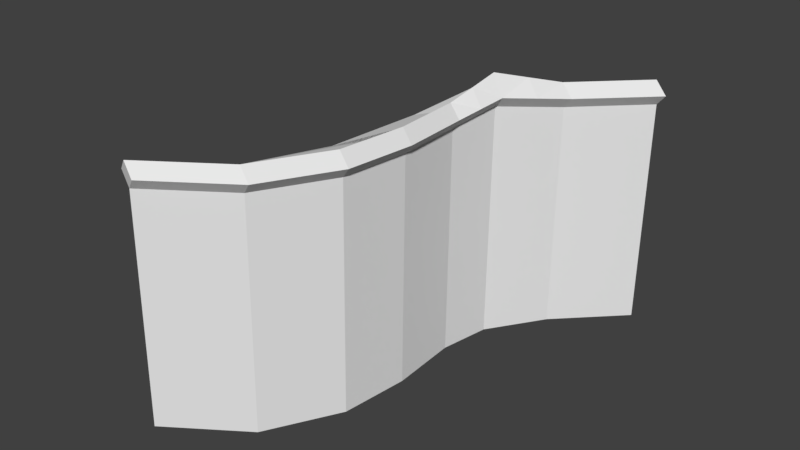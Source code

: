 # Source: path.blend  (saved by Blender 2.77.0; exported with 4.5.12 LTS)
import bpy
from mathutils import Matrix  # noqa: F401  (used for matrix-valued properties, if any)

bpy.ops.wm.read_factory_settings(use_empty=True)
scene = bpy.context.scene
scene.name = 'Scene'

# ---- collections
col_collection_1 = bpy.data.collections.new('Collection 1'); scene.collection.children.link(col_collection_1)

# ---- materials (node trees are filled in below, after node groups)
mat_material = bpy.data.materials.new('Material')
mat_material.alpha_threshold = 0.0
mat_material.use_transparent_shadow = False
mat_material.roughness = 0.5
mat_material.line_color = (0.0, 0.0, 0.0, 1.0)

# ---- material node trees

# ---- world
world_world = bpy.data.worlds.new('World'); scene.world = world_world
world_world.color = (0.05088, 0.05088, 0.05088)
world_world.use_sun_shadow = False
world_world.sun_shadow_jitter_overblur = 0.0
world_world.cycles.sampling_method = 'MANUAL'

# ---- meshes
me_cube = bpy.data.meshes.new('Cube')
me_cube.from_pydata([(-2.897, -3.185, -0.2284), (-2.165, -2.636, -0.2284), (-1.779, -1.703, -0.2284), (-1.172, 0.541, -0.2394), (-0.2825, 1.26, -0.2394), (-2.061, -4.009, -0.2284), (-1.224, -3.433, -0.2284), (-0.7924, -2.649, -0.2284), (-0.7009, -1.891, -0.2284), (-0.7401, -1.119, -0.2284), (-0.6355, -0.5572, -0.2284), (-0.2171, 0.07038, -0.2284), (0.4627, 0.7764, -0.2394), (-2.898, -3.184, 2.038), (-2.165, -2.635, 2.038), (-1.779, -1.701, 2.038), (-1.691, -0.6074, -0.3008), (-1.172, 0.5424, 2.027), (-0.2829, 1.261, 2.027), (-2.205, -3.921, 2.437), (-1.368, -3.345, 2.437), (-0.9364, -2.561, 2.437), (-0.8449, -1.803, 2.437), (-0.8842, -1.031, 2.437), (-0.7796, -0.4692, 2.617), (-0.3612, 0.1584, 2.437), (0.3186, 0.8643, 2.426), (-1.735, -1.154, 1.914), (-1.392, 0.3824, -0.221), (-0.7274, 0.9019, 1.961), (-2.898, -3.184, 2.038), (-2.061, -4.009, -0.2284), (-2.165, -2.635, 2.038), (-2.898, -3.184, 2.038), (-1.224, -3.433, -0.2284), (-2.165, -2.635, 2.038), (-0.7924, -2.649, -0.2284), (-1.779, -1.701, 2.038), (-2.165, -2.635, 2.038), (-0.7009, -1.891, -0.2284), (-1.049, -0.2841, 2.1), (-0.7401, -1.119, -0.2284), (-1.238, -1.058, 2.315), (-0.6355, -0.5572, -0.2284), (-1.226, -0.6492, 2.272), (-1.172, 0.5424, 2.027), (-1.691, -0.6074, 1.925), (-0.2171, 0.07038, -0.2284), (-1.172, 0.5424, 2.027), (0.4627, 0.7764, -0.2394), (-0.9364, -2.561, 0.178), (-0.7012, -1.803, 0.2829), (-0.7012, -1.803, 0.2829), (-1.152, -2.953, 2.437), (-0.8907, -2.182, 2.437), (-0.8645, -1.417, 2.437), (-0.8319, -0.7503, 2.527), (-0.5704, -0.1554, 2.527), (-0.02128, 0.5113, 2.431), (-0.6357, -0.5132, 2.392), (-0.7403, -1.075, 2.302), (-0.2173, 0.1144, 2.302), (0.4625, 0.8204, 2.291), (-2.061, -3.965, 2.302), (-1.224, -3.389, 2.302), (-0.7926, -2.605, 2.302), (-0.701, -1.847, 2.302), (-1.008, -3.041, -0.2284), (-0.7466, -2.27, -0.2284), (-0.7205, -1.505, -0.2284), (-0.6878, -0.8383, -0.2284), (-0.4263, -0.2434, -0.2284), (0.1228, 0.4234, -0.2339), (-0.7206, -1.461, 2.302), (-0.7468, -2.226, 2.302), (-1.008, -2.997, 2.302), (0.1226, 0.4674, 2.297), (-0.4265, -0.1994, 2.347), (-0.688, -0.7943, 2.347), (-1.735, -1.155, 0.06952), (-1.152, -2.953, 2.417), (-0.9364, -2.561, 2.417), (-2.165, -2.635, 2.038), (-1.368, -3.345, 2.417), (-2.165, -2.635, 2.038), (-1.152, -2.953, 2.437), (-0.9364, -2.561, 2.437), (-0.8907, -2.182, 2.437), (-0.8449, -1.803, 2.437), (-0.8645, -1.417, 2.437), (-0.8842, -1.031, 2.437), (-0.8319, -0.7503, 2.527), (-0.7796, -0.4692, 2.617), (-0.5704, -0.1554, 2.527), (-0.3612, 0.1584, 2.437), (-0.02128, 0.5113, 2.431), (0.3186, 0.8643, 2.426), (-0.6357, -0.5132, 2.392), (-0.2173, 0.1144, 2.302), (0.4625, 0.8204, 2.291), (-2.061, -3.965, 2.302), (-2.205, -3.921, 2.437), (-1.224, -3.389, 2.302), (-1.368, -3.345, 2.437), (-0.7926, -2.605, 2.302), (-0.701, -1.847, 2.302), (-0.7403, -1.075, 2.302), (-0.7206, -1.461, 2.302), (-0.7468, -2.226, 2.302), (-1.008, -2.997, 2.302), (0.1226, 0.4674, 2.297), (-0.4265, -0.1994, 2.347), (-0.688, -0.7943, 2.347), (-1.034, -3.004, 2.567), (-0.8187, -2.612, 2.567), (-0.773, -2.233, 2.567), (-0.7272, -1.854, 2.567), (-0.7468, -1.468, 2.567), (-0.7664, -1.083, 2.567), (-0.7141, -0.8016, 2.657), (-0.6619, -0.5205, 2.748), (-0.4527, -0.2067, 2.657), (-0.2435, 0.1071, 2.567), (0.09643, 0.4601, 2.562), (0.4363, 0.8131, 2.557), (-0.518, -0.5645, 2.523), (-0.0996, 0.06309, 2.433), (0.5802, 0.7691, 2.422), (-1.943, -4.016, 2.433), (-2.087, -3.972, 2.567), (-1.106, -3.441, 2.433), (-1.25, -3.397, 2.567), (-0.6748, -2.656, 2.433), (-0.5833, -1.898, 2.433), (-0.6225, -1.127, 2.433), (-0.6029, -1.512, 2.433), (-0.6291, -2.277, 2.433), (-0.8906, -3.048, 2.433), (0.2403, 0.4161, 2.427), (-0.3088, -0.2507, 2.478), (-0.5703, -0.8455, 2.478)], [(21, 50), (22, 51), (51, 52)], [(12, 3, 4), (12, 11, 3), (44, 46, 27), (56, 42, 23), (10, 9, 2), (9, 8, 2), (2, 8, 1), (7, 1, 8), (7, 6, 1), (1, 6, 0), (5, 0, 6), (26, 29, 17), (48, 25, 58), (45, 40, 25), (46, 45, 28), (55, 37, 22), (3, 28, 17), (37, 38, 22), (54, 22, 38), (21, 35, 82, 81), (32, 33, 20), (25, 57, 93, 94), (44, 27, 42), (66, 73, 107, 105), (3, 29, 4), (24, 56, 91, 92), (0, 30, 31), (12, 18, 49), (19, 33, 30), (23, 55, 89, 90), (0, 84, 35), (22, 54, 87, 88), (2, 35, 82), (63, 64, 102, 100), (44, 42, 24), (64, 63, 34), (22, 88, 89, 37), (30, 33, 13), (6, 7, 36, 67, 34), (35, 14, 32), (7, 8, 39, 68, 36), (69, 73, 66), (35, 38, 14), (8, 9, 41, 69, 39), (15, 42, 27), (9, 10, 43, 70, 41), (10, 11, 47, 71, 43), (40, 44, 24), (11, 12, 49, 72, 47), (48, 17, 45), (78, 59, 97, 112), (69, 66, 39), (41, 73, 69), (21, 53, 85, 86), (68, 65, 36), (39, 74, 68), (20, 19, 101, 103), (67, 64, 34), (36, 75, 67), (6, 63, 31), (58, 25, 94, 95), (60, 78, 112, 106), (72, 61, 47), (49, 76, 72), (75, 65, 104, 109), (43, 77, 59), (71, 61, 77), (57, 24, 92, 93), (70, 60, 41), (43, 78, 70), (40, 46, 44), (16, 79, 46), (46, 79, 27), (79, 15, 37), (79, 37, 27), (82, 83, 80), (21, 80, 53), (53, 83, 20), (32, 83, 84), (35, 32, 84, 82), (109, 130, 102), (86, 113, 114), (85, 131, 113), (112, 125, 140), (108, 133, 136), (106, 140, 134), (104, 136, 132), (98, 139, 111), (100, 129, 101), (107, 134, 135), (111, 125, 97), (99, 124, 127), (105, 135, 133), (73, 60, 106, 107), (61, 76, 110, 98), (26, 58, 95, 96), (76, 62, 99, 110), (65, 74, 108, 104), (53, 20, 103, 85), (74, 66, 105, 108), (59, 77, 111, 97), (54, 21, 86, 87), (62, 26, 96, 99), (77, 61, 98, 111), (55, 22, 88, 89), (19, 63, 100, 101), (56, 23, 90, 91), (64, 75, 109, 102), (125, 119, 140), (139, 122, 121), (138, 124, 123), (137, 114, 113), (133, 115, 136), (134, 117, 135), (135, 116, 133), (136, 114, 132), (130, 113, 131), (128, 131, 129), (126, 123, 122), (125, 121, 120), (140, 118, 134), (86, 115, 87), (87, 116, 88), (104, 137, 109), (88, 117, 89), (89, 118, 90), (103, 129, 131), (91, 118, 119), (92, 119, 120), (102, 128, 100), (92, 121, 93), (93, 122, 94), (95, 122, 123), (96, 123, 124), (110, 126, 98), (99, 138, 110), (16, 2, 79), (109, 137, 130), (86, 85, 113), (85, 103, 131), (98, 126, 139), (100, 128, 129), (99, 96, 124), (125, 120, 119), (139, 126, 122), (138, 127, 124), (137, 132, 114), (133, 116, 115), (134, 118, 117), (135, 117, 116), (136, 115, 114), (130, 137, 113), (128, 130, 131), (126, 138, 123), (125, 139, 121), (140, 119, 118), (86, 114, 115), (87, 115, 116), (104, 132, 137), (88, 116, 117), (89, 117, 118), (103, 101, 129), (91, 90, 118), (92, 91, 119), (102, 130, 128), (92, 120, 121), (93, 121, 122), (95, 94, 122), (96, 95, 123), (110, 138, 126), (99, 127, 138), (56, 24, 42), (26, 18, 29), (17, 48, 26), (58, 26, 48), (48, 45, 25), (45, 46, 40), (28, 16, 46), (45, 17, 28), (55, 23, 42), (42, 37, 55), (21, 54, 38), (38, 35, 21), (18, 4, 29), (3, 17, 29), (19, 20, 33), (35, 14, 1), (0, 13, 33), (84, 82, 35), (0, 33, 84), (35, 1, 0), (37, 15, 2), (41, 60, 73), (82, 84, 37), (2, 1, 35), (82, 37, 2), (45, 48, 40), (25, 94, 45), (15, 37, 42), (24, 57, 40), (25, 40, 57), (79, 2, 15), (80, 81, 82), (82, 84, 83), (21, 81, 80), (53, 80, 83), (32, 20, 83), (68, 74, 65), (39, 66, 74), (67, 75, 64), (36, 65, 75), (31, 5, 6), (6, 34, 63), (72, 76, 61), (49, 62, 76), (43, 71, 77), (71, 47, 61), (70, 78, 60), (43, 59, 78), (112, 97, 125), (108, 105, 133), (106, 112, 140), (104, 108, 136), (107, 106, 134), (111, 139, 125), (105, 107, 135), (12, 4, 18), (18, 26, 62), (18, 62, 49), (0, 31, 5), (31, 30, 63), (30, 0, 13), (63, 30, 19)])
_k = set([(22, 88), (87, 88), (88, 89), (88, 116)])
me_cube.attributes.new('sharp_edge', 'BOOLEAN', 'EDGE').data.foreach_set('value', [ (min(e.vertices), max(e.vertices)) in _k for e in me_cube.edges])
_uv = me_cube.uv_layers.new(name='UVMap')
_uv.uv.foreach_set('vector', [0.0, 0.0, 1.0, 0.0, 1.0, 1.0, 0.0, 0.0, 1.0, 0.0, 1.0, 1.0, 0.0, 0.0, 1.0, 0.0, 1.0, 1.0, 0.0, 0.0, 1.0, 1.0, 0.0, 1.0, 0.0, 0.0, 1.0, 0.0, 1.0, 1.0, 0.0, 0.0, 1.0, 0.0, 1.0, 1.0, 0.0, 0.0, 1.0, 0.0, 1.0, 1.0, 0.0, 0.0, 1.0, 0.0, 1.0, 1.0, 0.0, 0.0, 1.0, 0.0, 1.0, 1.0, 0.0, 0.0, 1.0, 0.0, 1.0, 1.0, 0.0, 0.0, 1.0, 0.0, 1.0, 1.0, 0.5, 1.0, 0.7939, 0.09549, 0.2061, 0.09549, 0.9755, 0.6545, 0.2061, 0.09549, 0.02447, 0.6545, 0.0, 0.0, 1.0, 1.0, 0.0, 1.0, 0.9755, 0.6545, 0.7939, 0.09549, 0.02447, 0.6545, 0.5, 1.0, 0.2061, 0.09549, 0.02447, 0.6545, 0.0, 0.0, 1.0, 0.0, 1.0, 1.0, 0.0, 0.0, 1.0, 0.0, 1.0, 1.0, 0.9755, 0.6545, 0.7939, 0.09549, 0.2061, 0.09549, 0.0, 0.0, 1.0, 0.0, 1.0, 1.0, 0.0, 1.0, 0.0, 0.0, 1.0, 0.0, 1.0, 1.0, 0.0, 0.0, 1.0, 0.0, 1.0, 1.0, 0.0, 1.0, 0.0, 0.0, 1.0, 0.0, 1.0, 1.0, 0.0, 0.0, 1.0, 0.0, 1.0, 1.0, 0.0, 1.0, 0.9755, 0.6545, 0.2061, 0.09549, 0.5, 1.0, 0.0, 0.0, 1.0, 0.0, 1.0, 1.0, 0.0, 1.0, 0.5, 1.0, 0.01254, 0.3887, 0.9875, 0.3887, 0.5, 1.0, 0.933, 0.25, 0.06699, 0.75, 0.0, 0.0, 1.0, 1.0, 0.0, 1.0, 0.0, 0.0, 1.0, 0.0, 1.0, 1.0, 0.0, 1.0, 1.0, 0.5, 0.1464, 0.1464, 0.1464, 0.8536, 0.0, 0.0, 1.0, 0.0, 1.0, 1.0, 0.0, 1.0, 0.8536, 0.8536, 0.5, 0.0, 0.1464, 0.1464, 0.0, 0.0, 1.0, 0.0, 1.0, 1.0, 0.0, 1.0, 0.0, 0.0, 1.0, 0.0, 1.0, 1.0, 0.0, 0.0, 1.0, 0.0, 1.0, 1.0, 0.0, 0.0, 1.0, 0.0, 1.0, 1.0, 0.0, 1.0, 0.0, 0.0, 1.0, 0.0, 1.0, 1.0, 0.5, 1.0, 0.9755, 0.6545, 0.7939, 0.09549, 0.2061, 0.09549, 0.02447, 0.6545, 0.0, 0.0, 1.0, 0.0, 1.0, 1.0, 0.5, 1.0, 0.9755, 0.6545, 0.7939, 0.09549, 0.2061, 0.09549, 0.02447, 0.6545, 1.0, 0.0, 1.0, 1.0, 0.0, 1.0, 0.0, 0.0, 1.0, 0.0, 1.0, 1.0, 0.5, 1.0, 0.9755, 0.6545, 0.7939, 0.09549, 0.2061, 0.09549, 0.02447, 0.6545, 0.0, 0.0, 1.0, 1.0, 0.0, 1.0, 0.5, 1.0, 0.9755, 0.6545, 0.7939, 0.09549, 0.2061, 0.09549, 0.02447, 0.6545, 0.5, 1.0, 0.9755, 0.6545, 0.7939, 0.09549, 0.2061, 0.09549, 0.02447, 0.6545, 0.7939, 0.09549, 0.2061, 0.09549, 0.02447, 0.6545, 0.5, 1.0, 0.9755, 0.6545, 0.7939, 0.09549, 0.2061, 0.09549, 0.02447, 0.6545, 0.0, 0.0, 1.0, 0.0, 1.0, 1.0, 0.0, 0.0, 1.0, 0.0, 1.0, 1.0, 0.0, 1.0, 1.0, 0.0, 0.0, 1.0, 0.0, 0.0, 1.0, 0.0, 0.0, 1.0, 0.0, 0.0, 0.0, 0.0, 1.0, 0.0, 1.0, 1.0, 0.0, 1.0, 1.0, 0.0, 0.0, 1.0, 0.0, 0.0, 1.0, 0.0, 0.0, 1.0, 0.0, 0.0, 0.0, 0.0, 1.0, 0.0, 1.0, 1.0, 0.0, 1.0, 1.0, 0.0, 0.0, 1.0, 0.0, 0.0, 1.0, 0.0, 0.0, 1.0, 0.0, 0.0, 0.9755, 0.6545, 0.2061, 0.09549, 0.02447, 0.6545, 0.0, 0.0, 1.0, 0.0, 1.0, 1.0, 0.0, 1.0, 0.0, 0.0, 1.0, 0.0, 1.0, 1.0, 0.0, 1.0, 1.0, 0.0, 0.0, 1.0, 0.0, 0.0, 1.0, 0.0, 0.0, 1.0, 0.0, 0.0, 0.0, 0.0, 1.0, 0.0, 1.0, 1.0, 0.0, 1.0, 0.0, 0.0, 1.0, 1.0, 0.0, 1.0, 0.0, 0.0, 1.0, 1.0, 0.0, 1.0, 0.0, 0.0, 1.0, 0.0, 1.0, 1.0, 0.0, 1.0, 1.0, 0.0, 0.0, 1.0, 0.0, 0.0, 1.0, 0.0, 0.0, 1.0, 0.0, 0.0, 0.0, 0.0, 1.0, 0.0, 1.0, 1.0, 1.0, 0.0, 0.0, 1.0, 0.0, 0.0, 0.0, 0.0, 1.0, 0.0, 1.0, 1.0, 0.0, 0.0, 1.0, 1.0, 0.0, 1.0, 0.0, 0.0, 1.0, 0.0, 1.0, 1.0, 0.9755, 0.6545, 0.2061, 0.09549, 0.02447, 0.6545, 1.0, 0.0, 0.0, 1.0, 0.0, 0.0, 1.0, 0.0, 0.0, 1.0, 0.0, 0.0, 0.0, 0.0, 1.0, 1.0, 0.0, 1.0, 0.0, 0.0, 1.0, 0.0, 1.0, 1.0, 0.0, 1.0, 1.0, 0.0, 0.0, 1.0, 0.0, 0.0, 0.0, 0.0, 1.0, 1.0, 0.0, 1.0, 0.0, 0.0, 1.0, 1.0, 0.0, 1.0, 0.0, 0.0, 1.0, 1.0, 0.0, 1.0, 0.0, 0.0, 1.0, 1.0, 0.0, 1.0, 0.0, 0.0, 1.0, 1.0, 0.0, 1.0, 0.0, 0.0, 1.0, 1.0, 0.0, 1.0, 1.0, 0.0, 0.0, 1.0, 0.0, 0.0, 1.0, 0.0, 0.0, 1.0, 0.0, 0.0, 0.0, 0.0, 1.0, 1.0, 0.0, 1.0, 1.0, 0.0, 0.0, 1.0, 0.0, 0.0, 0.0, 0.0, 1.0, 1.0, 0.0, 1.0, 0.0, 0.0, 1.0, 1.0, 0.0, 1.0, 0.0, 0.0, 1.0, 0.0, 1.0, 1.0, 0.0, 1.0, 0.0, 0.0, 1.0, 0.0, 1.0, 1.0, 0.0, 1.0, 0.0, 0.0, 1.0, 0.0, 1.0, 1.0, 0.0, 1.0, 0.0, 0.0, 1.0, 0.0, 1.0, 1.0, 0.0, 1.0, 0.0, 0.0, 1.0, 0.0, 1.0, 1.0, 0.0, 1.0, 0.0, 0.0, 1.0, 0.0, 1.0, 1.0, 0.0, 1.0, 0.0, 0.0, 1.0, 0.0, 1.0, 1.0, 0.0, 1.0, 0.0, 0.0, 1.0, 0.0, 1.0, 1.0, 0.0, 1.0, 0.0, 0.0, 1.0, 0.0, 1.0, 1.0, 0.0, 1.0, 0.0, 0.0, 1.0, 0.0, 1.0, 1.0, 0.0, 1.0, 0.0, 0.0, 1.0, 0.0, 1.0, 1.0, 0.0, 1.0, 0.0, 0.0, 1.0, 0.0, 1.0, 1.0, 0.0, 1.0, 0.0, 0.0, 1.0, 0.0, 1.0, 1.0, 0.0, 1.0, 0.0, 0.0, 1.0, 0.0, 1.0, 1.0, 0.0, 1.0, 0.0, 0.0, 1.0, 0.0, 1.0, 1.0, 0.0, 1.0, 1.0, 0.0, 0.0, 1.0, 0.0, 0.0, 0.0, 0.0, 1.0, 1.0, 0.0, 1.0, 0.0, 0.0, 1.0, 1.0, 0.0, 1.0, 0.0, 0.0, 1.0, 1.0, 0.0, 1.0, 1.0, 0.0, 0.0, 1.0, 0.0, 0.0, 1.0, 0.0, 0.0, 1.0, 0.0, 0.0, 1.0, 0.0, 0.0, 1.0, 0.0, 0.0, 1.0, 0.0, 0.0, 1.0, 0.0, 0.0, 0.0, 0.0, 1.0, 1.0, 0.0, 1.0, 1.0, 0.0, 0.0, 1.0, 0.0, 0.0, 0.0, 0.0, 1.0, 1.0, 0.0, 1.0, 0.0, 0.0, 1.0, 1.0, 0.0, 1.0, 1.0, 0.0, 0.0, 1.0, 0.0, 0.0, 1.0, 0.0, 0.0, 1.0, 0.0, 0.0, 1.0, 0.0, 0.0, 1.0, 0.0, 0.0, 1.0, 0.0, 0.0, 1.0, 0.0, 0.0, 1.0, 0.0, 0.0, 1.0, 0.0, 0.0, 1.0, 0.0, 0.0, 1.0, 0.0, 0.0, 0.0, 0.0, 1.0, 1.0, 0.0, 1.0, 0.0, 0.0, 1.0, 1.0, 0.0, 1.0, 0.0, 0.0, 1.0, 1.0, 0.0, 1.0, 1.0, 0.0, 0.0, 1.0, 0.0, 0.0, 1.0, 0.0, 0.0, 1.0, 0.0, 0.0, 1.0, 0.0, 0.0, 1.0, 0.0, 0.0, 0.0, 0.0, 1.0, 1.0, 0.0, 1.0, 0.0, 0.0, 1.0, 1.0, 0.0, 1.0, 1.0, 0.0, 0.0, 1.0, 0.0, 0.0, 1.0, 0.0, 0.0, 1.0, 0.0, 0.0, 1.0, 0.0, 1.0, 1.0, 0.0, 1.0, 1.0, 0.0, 1.0, 1.0, 0.0, 1.0, 0.0, 0.0, 1.0, 0.0, 1.0, 1.0, 0.0, 0.0, 1.0, 0.0, 1.0, 1.0, 1.0, 0.0, 1.0, 1.0, 0.0, 1.0, 1.0, 0.0, 1.0, 1.0, 0.0, 1.0, 0.0, 0.0, 1.0, 0.0, 1.0, 1.0, 1.0, 0.0, 1.0, 1.0, 0.0, 1.0, 0.0, 0.0, 1.0, 0.0, 1.0, 1.0, 0.0, 0.0, 1.0, 0.0, 1.0, 1.0, 0.0, 0.0, 1.0, 0.0, 1.0, 1.0, 1.0, 0.0, 1.0, 1.0, 0.0, 1.0, 1.0, 0.0, 1.0, 1.0, 0.0, 1.0, 1.0, 0.0, 1.0, 1.0, 0.0, 1.0, 1.0, 0.0, 1.0, 1.0, 0.0, 1.0, 0.0, 0.0, 1.0, 0.0, 1.0, 1.0, 1.0, 0.0, 1.0, 1.0, 0.0, 1.0, 0.0, 0.0, 1.0, 0.0, 1.0, 1.0, 0.0, 0.0, 1.0, 0.0, 1.0, 1.0, 1.0, 0.0, 1.0, 1.0, 0.0, 1.0, 1.0, 0.0, 1.0, 1.0, 0.0, 1.0, 1.0, 0.0, 1.0, 1.0, 0.0, 1.0, 1.0, 0.0, 1.0, 1.0, 0.0, 1.0, 1.0, 0.0, 1.0, 1.0, 0.0, 1.0, 1.0, 0.0, 1.0, 1.0, 0.0, 1.0, 0.0, 0.0, 1.0, 0.0, 1.0, 1.0, 0.0, 0.0, 1.0, 0.0, 1.0, 1.0, 0.0, 0.0, 1.0, 0.0, 1.0, 1.0, 1.0, 0.0, 1.0, 1.0, 0.0, 1.0, 1.0, 0.0, 1.0, 1.0, 0.0, 1.0, 1.0, 0.0, 1.0, 1.0, 0.0, 1.0, 0.0, 0.0, 1.0, 0.0, 1.0, 1.0, 0.0, 0.0, 1.0, 0.0, 1.0, 1.0, 1.0, 0.0, 1.0, 1.0, 0.0, 1.0, 1.0, 0.0, 1.0, 1.0, 0.0, 1.0, 0.0, 0.0, 1.0, 0.0, 1.0, 1.0, 0.5, 1.0, 0.9755, 0.6545, 0.7939, 0.09549, 0.2061, 0.09549, 0.02447, 0.6545, 0.5, 1.0, 0.02447, 0.6545, 0.5, 1.0, 0.9755, 0.6545, 0.9755, 0.6545, 0.7939, 0.09549, 0.2061, 0.09549, 0.0, 0.0, 1.0, 0.0, 1.0, 1.0, 0.02447, 0.6545, 0.5, 1.0, 0.9755, 0.6545, 0.7939, 0.09549, 0.2061, 0.09549, 0.02447, 0.6545, 0.5, 1.0, 0.9755, 0.6545, 0.7939, 0.09549, 0.7939, 0.09549, 0.2061, 0.09549, 0.5, 1.0, 0.5, 1.0, 0.9755, 0.6545, 0.2061, 0.09549, 0.2061, 0.09549, 0.02447, 0.6545, 0.5, 1.0, 0.02447, 0.6545, 0.5, 1.0, 0.2061, 0.09549, 0.9755, 0.6545, 0.7939, 0.09549, 0.2061, 0.09549, 0.0, 0.0, 1.0, 0.0, 1.0, 1.0, 0.1464, 0.8536, 0.5, 1.0, 0.8536, 0.8536, 1.0, 0.5, 0.8536, 0.1464, 0.5, 0.0, 0.1464, 0.1464, 0.0, 0.5, 0.1464, 0.8536, 1.0, 0.5, 0.5, 0.0, 0.1464, 0.1464, 0.1464, 0.8536, 0.8536, 0.8536, 1.0, 0.5, 0.1464, 0.8536, 0.5, 1.0, 0.8536, 0.8536, 1.0, 0.0, 1.0, 1.0, 0.0, 1.0, 0.1464, 0.1464, 0.0, 0.5, 0.1464, 0.8536, 0.8536, 0.8536, 1.0, 0.5, 0.5, 0.0, 0.1464, 0.1464, 0.1464, 0.8536, 0.8536, 0.8536, 0.9755, 0.6545, 0.7939, 0.09549, 0.2061, 0.09549, 0.02447, 0.6545, 0.5, 1.0, 0.9755, 0.6545, 0.0, 0.0, 1.0, 0.0, 1.0, 1.0, 0.02447, 0.6545, 0.5, 1.0, 0.7939, 0.09549, 0.9755, 0.6545, 0.7939, 0.09549, 0.5, 1.0, 0.0, 0.0, 1.0, 0.0, 1.0, 1.0, 0.02447, 0.6545, 0.5, 1.0, 0.9755, 0.6545, 0.9755, 0.6545, 0.7939, 0.09549, 0.2061, 0.09549, 1.0, 0.0, 1.0, 1.0, 0.0, 1.0, 1.0, 0.0, 1.0, 1.0, 0.0, 1.0, 0.0, 0.0, 1.0, 0.0, 1.0, 1.0, 1.0, 0.0, 1.0, 1.0, 0.0, 1.0, 1.0, 0.0, 1.0, 1.0, 0.0, 1.0, 1.0, 0.0, 1.0, 1.0, 0.0, 1.0, 1.0, 0.0, 1.0, 1.0, 0.0, 1.0, 0.02447, 0.6545, 0.5, 1.0, 0.9755, 0.6545, 0.9755, 0.6545, 0.7939, 0.09549, 0.2061, 0.09549, 1.0, 0.0, 1.0, 1.0, 0.0, 1.0, 1.0, 0.0, 1.0, 1.0, 0.0, 1.0, 0.0, 0.0, 1.0, 0.0, 1.0, 1.0, 0.0, 0.0, 1.0, 0.0, 1.0, 1.0, 1.0, 0.0, 1.0, 1.0, 0.0, 1.0, 1.0, 0.0, 1.0, 1.0, 0.0, 1.0, 0.0, 0.0, 1.0, 0.0, 1.0, 1.0, 0.0, 0.0, 1.0, 0.0, 1.0, 1.0, 0.0, 0.0, 1.0, 0.0, 1.0, 1.0, 0.0, 0.0, 1.0, 0.0, 1.0, 1.0, 0.0, 0.0, 1.0, 0.0, 1.0, 1.0, 1.0, 0.0, 1.0, 1.0, 0.0, 1.0, 0.0, 0.0, 1.0, 0.0, 1.0, 1.0, 0.5, 1.0, 0.933, 0.75, 0.933, 0.25, 0.933, 0.25, 0.5, 0.0, 0.06699, 0.25, 0.933, 0.25, 0.06699, 0.25, 0.06699, 0.75, 0.5, 1.0, 0.9875, 0.3887, 0.8909, 0.8117, 0.9875, 0.3887, 0.01254, 0.3887, 0.7169, 0.04952, 0.01254, 0.3887, 0.5, 1.0, 0.1091, 0.8117, 0.7169, 0.04952, 0.01254, 0.3887, 0.2831, 0.04952])
me_cube.materials.append(mat_material)
me_cube.use_remesh_preserve_volume = False
me_cube.use_remesh_preserve_attributes = False
me_cube.use_mirror_vertex_groups = False
me_cube.update()

# ---- objects
ob_cube = bpy.data.objects.new('Cube', me_cube)

# ---- transforms, parenting, visibility, modifiers, constraints
ob_cube.location = (1.351, 1.452, -0.02805)
ob_cube.lock_rotations_4d = False
ob_cube.empty_display_type = 'ARROWS'
ob_cube.lineart.crease_threshold = 0.0

# ---- collection membership
col_collection_1.objects.link(ob_cube)

# ---- scene / render settings (as saved in the file)
scene.frame_start = 1; scene.frame_end = 250; scene.frame_set(1)
scene.render.engine = 'BLENDER_EEVEE_NEXT'
scene.render.resolution_y = 1079
scene.render.resolution_percentage = 50
scene.render.dither_intensity = 0.0
scene.cycles.use_denoising = False
scene.cycles.samples = 128
scene.cycles.sampling_pattern = 'TABULATED_SOBOL'
scene.cycles.light_sampling_threshold = 0.0
scene.cycles.use_adaptive_sampling = False
scene.cycles.use_light_tree = False
scene.cycles.blur_glossy = 0.0
scene.cycles.sample_clamp_indirect = 0.0
scene.view_settings.view_transform = 'Standard'
bpy.context.view_layer.update()

# ---- added for rendering (the .blend has no active camera and no usable light): camera, sun
cam_auto = bpy.data.cameras.new('AutoCamera')
cam_auto.lens = 50.0
cam_auto.sensor_width = 36.0
cam_auto.clip_end = 1000.0
ob_auto_camera = bpy.data.objects.new('AutoCamera', cam_auto)
scene.collection.objects.link(ob_auto_camera)
ob_auto_camera.location = (6.68511, -7.71633, 6.38918)
ob_auto_camera.rotation_euler = (1.09748, -7.21219e-08, 0.694738)
scene.camera = ob_auto_camera
light_auto_sun = bpy.data.lights.new('AutoSun', 'SUN')
light_auto_sun.energy = 3.0
light_auto_sun.angle = 0.0523599
ob_auto_sun = bpy.data.objects.new('AutoSun', light_auto_sun)
scene.collection.objects.link(ob_auto_sun)
ob_auto_sun.rotation_euler = (0.872665, 0.174533, 0.523599)
bpy.context.view_layer.update()

